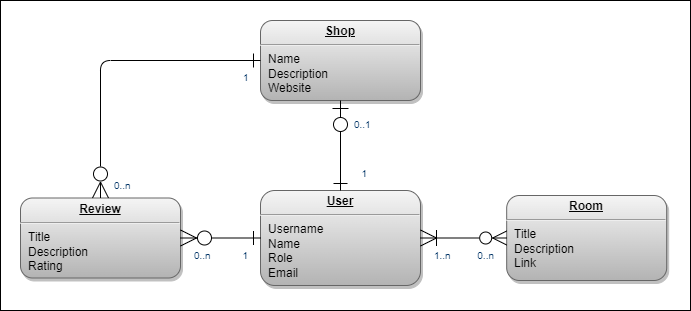

The diagram above was exported from draw.io. Its source (the exported page's mxGraphModel, read from the mxfile embedded in the PNG):
<mxGraphModel dx="837" dy="739" grid="1" gridSize="10" guides="1" tooltips="1" connect="1" arrows="1" fold="1" page="1" pageScale="1" pageWidth="826" pageHeight="1169" background="none" math="0" shadow="0">
  <root>
    <mxCell id="0" />
    <mxCell id="1" parent="0" />
    <mxCell id="87" value="" style="rounded=0;whiteSpace=wrap;html=1;fillColor=#FFFFFF;" vertex="1" parent="1">
      <mxGeometry x="70" y="20" width="690" height="310" as="geometry" />
    </mxCell>
    <mxCell id="22" value="&lt;p style=&quot;margin: 0px ; margin-top: 4px ; text-align: center ; text-decoration: underline&quot;&gt;&lt;strong&gt;&lt;font color=&quot;#000000&quot;&gt;User&lt;/font&gt;&lt;/strong&gt;&lt;/p&gt;&lt;hr&gt;&lt;p style=&quot;margin: 0px ; margin-left: 8px&quot;&gt;&lt;font color=&quot;#000000&quot;&gt;Username&lt;/font&gt;&lt;/p&gt;&lt;p style=&quot;margin: 0px ; margin-left: 8px&quot;&gt;&lt;font color=&quot;#000000&quot;&gt;Name&lt;/font&gt;&lt;/p&gt;&lt;p style=&quot;margin: 0px ; margin-left: 8px&quot;&gt;&lt;font color=&quot;#000000&quot;&gt;Role&lt;/font&gt;&lt;/p&gt;&lt;p style=&quot;margin: 0px ; margin-left: 8px&quot;&gt;&lt;font color=&quot;#000000&quot;&gt;Email&lt;/font&gt;&lt;br&gt;&lt;/p&gt;" style="verticalAlign=top;align=left;overflow=fill;fontSize=12;fontFamily=Helvetica;html=1;strokeColor=#666666;shadow=1;fillColor=#f5f5f5;spacingTop=2;spacingLeft=2;spacingBottom=2;spacingRight=2;rounded=1;gradientColor=#b3b3b3;" parent="1" vertex="1">
      <mxGeometry x="330" y="210" width="160" height="95" as="geometry" />
    </mxCell>
    <mxCell id="27" value="&lt;p style=&quot;margin: 4px 0px 0px ; text-decoration: underline&quot; align=&quot;center&quot;&gt;&lt;strong&gt;&lt;font color=&quot;#000000&quot;&gt;Review&lt;/font&gt;&lt;/strong&gt;&lt;/p&gt;&lt;hr align=&quot;left&quot;&gt;&lt;div align=&quot;left&quot;&gt;&lt;p style=&quot;margin: 0px ; margin-left: 8px&quot;&gt;&lt;font color=&quot;#000000&quot;&gt;Title&lt;br&gt;&lt;/font&gt;&lt;/p&gt;&lt;p style=&quot;margin: 0px ; margin-left: 8px&quot;&gt;&lt;font color=&quot;#000000&quot;&gt;Description&lt;br&gt;&lt;/font&gt;&lt;/p&gt;&lt;p style=&quot;margin: 0px ; margin-left: 8px&quot;&gt;&lt;font color=&quot;#000000&quot;&gt;Rating&lt;/font&gt;&lt;/p&gt;&lt;/div&gt;" style="verticalAlign=top;align=left;overflow=fill;fontSize=12;fontFamily=Helvetica;html=1;strokeColor=#666666;shadow=1;fillColor=#f5f5f5;spacingTop=2;spacingLeft=2;spacingBottom=2;spacingRight=2;rounded=1;gradientColor=#b3b3b3;" parent="1" vertex="1">
      <mxGeometry x="90" y="217.5" width="160" height="80" as="geometry" />
    </mxCell>
    <mxCell id="30" value="&lt;p style=&quot;margin: 0px ; margin-top: 4px ; text-align: center ; text-decoration: underline&quot;&gt;&lt;strong&gt;&lt;font color=&quot;#000000&quot;&gt;Room&lt;/font&gt;&lt;/strong&gt;&lt;/p&gt;&lt;hr&gt;&lt;div&gt;&lt;p style=&quot;margin: 0px ; margin-left: 8px&quot;&gt;&lt;font color=&quot;#000000&quot;&gt;Title&lt;br&gt;&lt;/font&gt;&lt;/p&gt;&lt;p style=&quot;margin: 0px ; margin-left: 8px&quot;&gt;&lt;font color=&quot;#000000&quot;&gt;Description&lt;br&gt;&lt;/font&gt;&lt;/p&gt;&lt;p style=&quot;margin: 0px ; margin-left: 8px&quot;&gt;&lt;font color=&quot;#000000&quot;&gt;Link&lt;/font&gt;&lt;br&gt;&lt;/p&gt;&lt;/div&gt;" style="verticalAlign=top;align=left;overflow=fill;fontSize=12;fontFamily=Helvetica;html=1;strokeColor=#666666;shadow=1;fillColor=#f5f5f5;spacingTop=2;spacingLeft=2;spacingBottom=2;spacingRight=2;rounded=1;gradientColor=#b3b3b3;glass=0;" parent="1" vertex="1">
      <mxGeometry x="576.18" y="215" width="160" height="85" as="geometry" />
    </mxCell>
    <mxCell id="35" value="&lt;p style=&quot;margin: 0px ; margin-top: 4px ; text-align: center ; text-decoration: underline&quot;&gt;&lt;strong&gt;&lt;font color=&quot;#000000&quot;&gt;Shop&lt;/font&gt;&lt;/strong&gt;&lt;/p&gt;&lt;hr&gt;&lt;div&gt;&lt;p style=&quot;margin: 0px ; margin-left: 8px&quot;&gt;&lt;font color=&quot;#000000&quot;&gt;Name&lt;br&gt;&lt;/font&gt;&lt;/p&gt;&lt;p style=&quot;margin: 0px ; margin-left: 8px&quot;&gt;&lt;font color=&quot;#000000&quot;&gt;Description&lt;br&gt;&lt;/font&gt;&lt;/p&gt;&lt;p style=&quot;margin: 0px ; margin-left: 8px&quot;&gt;&lt;font color=&quot;#000000&quot;&gt;Website&lt;/font&gt;&lt;br&gt;&lt;/p&gt;&lt;/div&gt;" style="verticalAlign=top;align=left;overflow=fill;fontSize=12;fontFamily=Helvetica;html=1;strokeColor=#666666;shadow=1;fillColor=#f5f5f5;spacingTop=2;spacingLeft=5;spacingBottom=2;spacingRight=2;rounded=1;gradientColor=#b3b3b3;" parent="1" vertex="1">
      <mxGeometry x="330" y="40" width="160" height="80" as="geometry" />
    </mxCell>
    <mxCell id="57" value="" style="endArrow=ERone;endSize=12;startArrow=ERzeroToOne;startSize=14;startFill=0;edgeStyle=orthogonalEdgeStyle;spacingTop=2;spacingLeft=2;spacingBottom=2;spacingRight=2;exitX=0.5;exitY=1;exitDx=0;exitDy=0;entryX=0.5;entryY=0;entryDx=0;entryDy=0;endFill=0;rounded=1;strokeColor=#000000;" parent="1" source="35" target="22" edge="1">
      <mxGeometry x="719.3599999999999" y="130" as="geometry">
        <mxPoint x="750" y="480" as="sourcePoint" />
        <mxPoint x="700" y="630" as="targetPoint" />
      </mxGeometry>
    </mxCell>
    <mxCell id="58" value="0..1" style="resizable=0;align=left;verticalAlign=top;labelBackgroundColor=#ffffff;fontSize=10;strokeColor=#003366;shadow=1;fillColor=#D4E1F5;fontColor=#003366;spacingTop=2;spacingLeft=2;spacingBottom=2;spacingRight=2;rounded=1;" parent="57" connectable="0" vertex="1">
      <mxGeometry x="-1" relative="1" as="geometry">
        <mxPoint x="10" y="10" as="offset" />
      </mxGeometry>
    </mxCell>
    <mxCell id="59" value="1" style="resizable=0;align=right;verticalAlign=top;labelBackgroundColor=#ffffff;fontSize=10;strokeColor=#003366;shadow=1;fillColor=#D4E1F5;fontColor=#003366;spacingTop=2;spacingLeft=2;spacingBottom=2;spacingRight=2;rounded=1;" parent="57" connectable="0" vertex="1">
      <mxGeometry x="1" relative="1" as="geometry">
        <mxPoint x="30" y="-31" as="offset" />
      </mxGeometry>
    </mxCell>
    <mxCell id="84" value="" style="endArrow=ERone;endSize=12;startArrow=ERzeroToMany;startSize=14;startFill=0;edgeStyle=orthogonalEdgeStyle;spacingTop=2;spacingLeft=2;spacingBottom=2;spacingRight=2;entryX=0;entryY=0.5;entryDx=0;entryDy=0;exitX=1;exitY=0.5;exitDx=0;exitDy=0;endFill=0;rounded=1;strokeColor=#000000;" parent="1" source="27" target="22" edge="1">
      <mxGeometry x="839.3599999999999" y="80" as="geometry">
        <mxPoint x="270" y="370" as="sourcePoint" />
        <mxPoint x="490" y="420" as="targetPoint" />
      </mxGeometry>
    </mxCell>
    <mxCell id="85" value="0..n" style="resizable=0;align=left;verticalAlign=top;labelBackgroundColor=#ffffff;fontSize=10;strokeColor=#003366;shadow=1;fillColor=#D4E1F5;fontColor=#003366;spacingTop=2;spacingLeft=2;spacingBottom=2;spacingRight=2;rounded=1;" parent="84" connectable="0" vertex="1">
      <mxGeometry x="-1" relative="1" as="geometry">
        <mxPoint x="10" y="3" as="offset" />
      </mxGeometry>
    </mxCell>
    <mxCell id="86" value="1" style="resizable=0;align=right;verticalAlign=top;labelBackgroundColor=#ffffff;fontSize=10;strokeColor=#003366;shadow=1;fillColor=#D4E1F5;fontColor=#003366;spacingTop=2;spacingLeft=2;spacingBottom=2;spacingRight=2;direction=south;rounded=1;" parent="84" connectable="0" vertex="1">
      <mxGeometry x="1" relative="1" as="geometry">
        <mxPoint x="-9" y="3" as="offset" />
      </mxGeometry>
    </mxCell>
    <mxCell id="DJTY-E1UatT_blveEKm3-118" value="" style="endArrow=ERone;endSize=12;startArrow=ERzeroToMany;startSize=14;startFill=0;edgeStyle=orthogonalEdgeStyle;spacingTop=2;spacingLeft=2;spacingBottom=2;spacingRight=2;entryX=0;entryY=0.5;entryDx=0;entryDy=0;exitX=0.5;exitY=0;exitDx=0;exitDy=0;endFill=0;rounded=1;strokeColor=#000000;" parent="1" source="27" target="35" edge="1">
      <mxGeometry x="849.3599999999999" y="90" as="geometry">
        <mxPoint x="230.00000000000045" y="267.5" as="sourcePoint" />
        <mxPoint x="339.99999999999955" y="267.5" as="targetPoint" />
      </mxGeometry>
    </mxCell>
    <mxCell id="DJTY-E1UatT_blveEKm3-119" value="0..n" style="resizable=0;align=left;verticalAlign=top;labelBackgroundColor=#ffffff;fontSize=10;strokeColor=#003366;shadow=1;fillColor=#D4E1F5;fontColor=#003366;spacingTop=2;spacingLeft=2;spacingBottom=2;spacingRight=2;rounded=1;" parent="DJTY-E1UatT_blveEKm3-118" connectable="0" vertex="1">
      <mxGeometry x="-1" relative="1" as="geometry">
        <mxPoint x="10" y="-27" as="offset" />
      </mxGeometry>
    </mxCell>
    <mxCell id="DJTY-E1UatT_blveEKm3-120" value="1" style="resizable=0;align=right;verticalAlign=top;labelBackgroundColor=#ffffff;fontSize=10;strokeColor=#003366;shadow=1;fillColor=#D4E1F5;fontColor=#003366;spacingTop=2;spacingLeft=2;spacingBottom=2;spacingRight=2;direction=south;rounded=1;" parent="DJTY-E1UatT_blveEKm3-118" connectable="0" vertex="1">
      <mxGeometry x="1" relative="1" as="geometry">
        <mxPoint x="-9" y="3" as="offset" />
      </mxGeometry>
    </mxCell>
    <mxCell id="DJTY-E1UatT_blveEKm3-121" value="" style="endArrow=ERzeroToMany;endSize=12;startArrow=ERoneToMany;startSize=14;startFill=0;edgeStyle=orthogonalEdgeStyle;spacingTop=2;spacingLeft=2;spacingBottom=2;spacingRight=2;exitX=1;exitY=0.5;exitDx=0;exitDy=0;endFill=0;entryX=0;entryY=0.5;entryDx=0;entryDy=0;rounded=1;strokeColor=#000000;" parent="1" source="22" target="30" edge="1">
      <mxGeometry x="1119.36" y="202.5" as="geometry">
        <mxPoint x="530.0000000000005" y="380" as="sourcePoint" />
        <mxPoint x="920" y="350" as="targetPoint" />
      </mxGeometry>
    </mxCell>
    <mxCell id="DJTY-E1UatT_blveEKm3-122" value="1..n" style="resizable=0;align=left;verticalAlign=top;labelBackgroundColor=#ffffff;fontSize=10;strokeColor=#003366;shadow=1;fillColor=#D4E1F5;fontColor=#003366;spacingTop=2;spacingLeft=2;spacingBottom=2;spacingRight=2;rounded=1;" parent="DJTY-E1UatT_blveEKm3-121" connectable="0" vertex="1">
      <mxGeometry x="-1" relative="1" as="geometry">
        <mxPoint x="10" y="3" as="offset" />
      </mxGeometry>
    </mxCell>
    <mxCell id="DJTY-E1UatT_blveEKm3-123" value="0..n" style="resizable=0;align=right;verticalAlign=top;labelBackgroundColor=#ffffff;fontSize=10;strokeColor=#003366;shadow=1;fillColor=#D4E1F5;fontColor=#003366;spacingTop=2;spacingLeft=2;spacingBottom=2;spacingRight=2;direction=south;rounded=1;" parent="DJTY-E1UatT_blveEKm3-121" connectable="0" vertex="1">
      <mxGeometry x="1" relative="1" as="geometry">
        <mxPoint x="-9" y="3" as="offset" />
      </mxGeometry>
    </mxCell>
  </root>
</mxGraphModel>